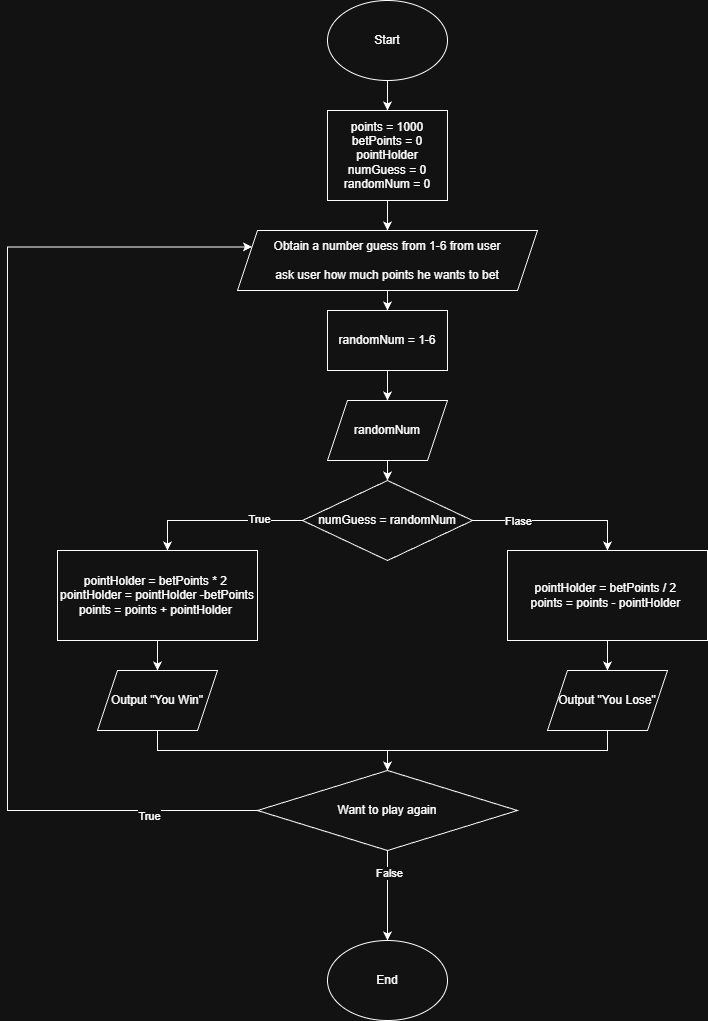

The diagram above was exported from draw.io. Its source (the exported page's mxGraphModel, read from the mxfile embedded in the PNG):
<mxGraphModel dx="1426" dy="743" grid="1" gridSize="10" guides="1" tooltips="1" connect="1" arrows="1" fold="1" page="1" pageScale="1" pageWidth="850" pageHeight="1100" math="0" shadow="0">
  <root>
    <mxCell id="0" />
    <mxCell id="1" parent="0" />
    <mxCell id="UY2W4PbqJVpXIfN38kQA-36" edge="1" parent="1" source="UY2W4PbqJVpXIfN38kQA-1" style="edgeStyle=orthogonalEdgeStyle;rounded=0;orthogonalLoop=1;jettySize=auto;html=1;exitX=0.5;exitY=1;exitDx=0;exitDy=0;entryX=0.5;entryY=0;entryDx=0;entryDy=0;" target="UY2W4PbqJVpXIfN38kQA-6">
      <mxGeometry relative="1" as="geometry" />
    </mxCell>
    <mxCell id="UY2W4PbqJVpXIfN38kQA-1" parent="1" style="ellipse;whiteSpace=wrap;html=1;" value="Start" vertex="1">
      <mxGeometry height="80" width="120" x="370" y="26" as="geometry" />
    </mxCell>
    <mxCell id="UY2W4PbqJVpXIfN38kQA-9" edge="1" parent="1" source="UY2W4PbqJVpXIfN38kQA-2" style="edgeStyle=orthogonalEdgeStyle;rounded=0;orthogonalLoop=1;jettySize=auto;html=1;exitX=0.5;exitY=1;exitDx=0;exitDy=0;entryX=0.5;entryY=0;entryDx=0;entryDy=0;" target="UY2W4PbqJVpXIfN38kQA-8">
      <mxGeometry relative="1" as="geometry" />
    </mxCell>
    <mxCell id="UY2W4PbqJVpXIfN38kQA-2" parent="1" style="shape=parallelogram;perimeter=parallelogramPerimeter;whiteSpace=wrap;html=1;fixedSize=1;" value="Obtain a number guess from 1-6 from user&lt;div&gt;&lt;br&gt;&lt;div&gt;ask user how much points he wants to bet&lt;/div&gt;&lt;/div&gt;" vertex="1">
      <mxGeometry height="60" width="300" x="280" y="256" as="geometry" />
    </mxCell>
    <mxCell id="UY2W4PbqJVpXIfN38kQA-37" edge="1" parent="1" source="UY2W4PbqJVpXIfN38kQA-6" style="edgeStyle=orthogonalEdgeStyle;rounded=0;orthogonalLoop=1;jettySize=auto;html=1;exitX=0.5;exitY=1;exitDx=0;exitDy=0;" target="UY2W4PbqJVpXIfN38kQA-2">
      <mxGeometry relative="1" as="geometry" />
    </mxCell>
    <mxCell id="UY2W4PbqJVpXIfN38kQA-6" parent="1" style="rounded=0;whiteSpace=wrap;html=1;" value="points = 1000&lt;div&gt;betPoints = 0&lt;/div&gt;&lt;div&gt;pointHolder&lt;br&gt;&lt;div&gt;numGuess = 0&lt;/div&gt;&lt;div&gt;randomNum = 0&lt;/div&gt;&lt;/div&gt;" vertex="1">
      <mxGeometry height="90" width="120" x="370" y="136" as="geometry" />
    </mxCell>
    <mxCell id="UY2W4PbqJVpXIfN38kQA-13" edge="1" parent="1" source="UY2W4PbqJVpXIfN38kQA-8" style="edgeStyle=orthogonalEdgeStyle;rounded=0;orthogonalLoop=1;jettySize=auto;html=1;exitX=0.5;exitY=1;exitDx=0;exitDy=0;entryX=0.5;entryY=0;entryDx=0;entryDy=0;" target="UY2W4PbqJVpXIfN38kQA-12">
      <mxGeometry relative="1" as="geometry" />
    </mxCell>
    <mxCell id="UY2W4PbqJVpXIfN38kQA-38" edge="1" parent="1" source="UY2W4PbqJVpXIfN38kQA-8" style="edgeStyle=orthogonalEdgeStyle;rounded=0;orthogonalLoop=1;jettySize=auto;html=1;exitX=0.5;exitY=1;exitDx=0;exitDy=0;entryX=0.5;entryY=0;entryDx=0;entryDy=0;" target="UY2W4PbqJVpXIfN38kQA-10">
      <mxGeometry relative="1" as="geometry" />
    </mxCell>
    <mxCell id="UY2W4PbqJVpXIfN38kQA-8" parent="1" style="rounded=0;whiteSpace=wrap;html=1;" value="randomNum = 1-6" vertex="1">
      <mxGeometry height="60" width="120" x="370" y="336" as="geometry" />
    </mxCell>
    <mxCell id="UY2W4PbqJVpXIfN38kQA-10" parent="1" style="shape=parallelogram;perimeter=parallelogramPerimeter;whiteSpace=wrap;html=1;fixedSize=1;" value="randomNum" vertex="1">
      <mxGeometry height="60" width="120" x="370" y="426" as="geometry" />
    </mxCell>
    <mxCell id="UY2W4PbqJVpXIfN38kQA-15" edge="1" parent="1" style="edgeStyle=orthogonalEdgeStyle;rounded=0;orthogonalLoop=1;jettySize=auto;html=1;exitX=0;exitY=0.5;exitDx=0;exitDy=0;entryX=0.5;entryY=0;entryDx=0;entryDy=0;">
      <mxGeometry relative="1" as="geometry">
        <mxPoint x="355" y="546" as="sourcePoint" />
        <mxPoint x="210" y="576" as="targetPoint" />
      </mxGeometry>
    </mxCell>
    <mxCell id="UY2W4PbqJVpXIfN38kQA-39" connectable="0" parent="UY2W4PbqJVpXIfN38kQA-15" style="edgeLabel;html=1;align=center;verticalAlign=middle;resizable=0;points=[];" value="True" vertex="1">
      <mxGeometry relative="1" x="-0.3808" y="-2" as="geometry">
        <mxPoint as="offset" />
      </mxGeometry>
    </mxCell>
    <mxCell id="UY2W4PbqJVpXIfN38kQA-19" edge="1" parent="1" source="UY2W4PbqJVpXIfN38kQA-12" style="edgeStyle=orthogonalEdgeStyle;rounded=0;orthogonalLoop=1;jettySize=auto;html=1;exitX=1;exitY=0.5;exitDx=0;exitDy=0;entryX=0.5;entryY=0;entryDx=0;entryDy=0;" target="UY2W4PbqJVpXIfN38kQA-18">
      <mxGeometry relative="1" as="geometry" />
    </mxCell>
    <mxCell id="UY2W4PbqJVpXIfN38kQA-41" connectable="0" parent="UY2W4PbqJVpXIfN38kQA-19" style="edgeLabel;html=1;align=center;verticalAlign=middle;resizable=0;points=[];" value="Flase" vertex="1">
      <mxGeometry relative="1" x="-0.4446" y="4" as="geometry">
        <mxPoint x="-1" y="4" as="offset" />
      </mxGeometry>
    </mxCell>
    <mxCell id="UY2W4PbqJVpXIfN38kQA-12" parent="1" style="rhombus;whiteSpace=wrap;html=1;" value="numGuess = randomNum" vertex="1">
      <mxGeometry height="80" width="170" x="345" y="506" as="geometry" />
    </mxCell>
    <mxCell id="UY2W4PbqJVpXIfN38kQA-17" edge="1" parent="1" source="UY2W4PbqJVpXIfN38kQA-14" style="edgeStyle=orthogonalEdgeStyle;rounded=0;orthogonalLoop=1;jettySize=auto;html=1;exitX=0.5;exitY=1;exitDx=0;exitDy=0;entryX=0.5;entryY=0;entryDx=0;entryDy=0;" target="UY2W4PbqJVpXIfN38kQA-16">
      <mxGeometry relative="1" as="geometry" />
    </mxCell>
    <mxCell id="UY2W4PbqJVpXIfN38kQA-14" parent="1" style="rounded=0;whiteSpace=wrap;html=1;" value="pointHolder = betPoints * 2&amp;nbsp;&lt;div&gt;pointHolder = pointHolder -betPoints&lt;/div&gt;&lt;div&gt;points = points + pointHolder&amp;nbsp;&lt;/div&gt;" vertex="1">
      <mxGeometry height="90" width="200" x="100" y="576" as="geometry" />
    </mxCell>
    <mxCell id="UY2W4PbqJVpXIfN38kQA-26" edge="1" parent="1" source="UY2W4PbqJVpXIfN38kQA-16" style="edgeStyle=orthogonalEdgeStyle;rounded=0;orthogonalLoop=1;jettySize=auto;html=1;exitX=0.5;exitY=1;exitDx=0;exitDy=0;" target="UY2W4PbqJVpXIfN38kQA-22">
      <mxGeometry relative="1" as="geometry" />
    </mxCell>
    <mxCell id="UY2W4PbqJVpXIfN38kQA-16" parent="1" style="shape=parallelogram;perimeter=parallelogramPerimeter;whiteSpace=wrap;html=1;fixedSize=1;" value="Output &quot;You Win&quot;" vertex="1">
      <mxGeometry height="60" width="120" x="140" y="696" as="geometry" />
    </mxCell>
    <mxCell id="UY2W4PbqJVpXIfN38kQA-21" edge="1" parent="1" source="UY2W4PbqJVpXIfN38kQA-18" style="edgeStyle=orthogonalEdgeStyle;rounded=0;orthogonalLoop=1;jettySize=auto;html=1;exitX=0.5;exitY=1;exitDx=0;exitDy=0;entryX=0.5;entryY=0;entryDx=0;entryDy=0;" target="UY2W4PbqJVpXIfN38kQA-20">
      <mxGeometry relative="1" as="geometry" />
    </mxCell>
    <mxCell id="UY2W4PbqJVpXIfN38kQA-18" parent="1" style="rounded=0;whiteSpace=wrap;html=1;" value="pointHolder = betPoints / 2&amp;nbsp;&lt;div&gt;points = points - pointHolder&amp;nbsp;&lt;/div&gt;" vertex="1">
      <mxGeometry height="90" width="200" x="550" y="576" as="geometry" />
    </mxCell>
    <mxCell id="UY2W4PbqJVpXIfN38kQA-27" edge="1" parent="1" source="UY2W4PbqJVpXIfN38kQA-20" style="edgeStyle=orthogonalEdgeStyle;rounded=0;orthogonalLoop=1;jettySize=auto;html=1;exitX=0.5;exitY=1;exitDx=0;exitDy=0;" target="UY2W4PbqJVpXIfN38kQA-22">
      <mxGeometry relative="1" as="geometry" />
    </mxCell>
    <mxCell id="UY2W4PbqJVpXIfN38kQA-20" parent="1" style="shape=parallelogram;perimeter=parallelogramPerimeter;whiteSpace=wrap;html=1;fixedSize=1;" value="Output &quot;You Lose&quot;" vertex="1">
      <mxGeometry height="60" width="120" x="590" y="696" as="geometry" />
    </mxCell>
    <mxCell id="UY2W4PbqJVpXIfN38kQA-28" edge="1" parent="1" source="UY2W4PbqJVpXIfN38kQA-22" style="edgeStyle=orthogonalEdgeStyle;rounded=0;orthogonalLoop=1;jettySize=auto;html=1;exitX=0;exitY=0.5;exitDx=0;exitDy=0;entryX=0;entryY=0.25;entryDx=0;entryDy=0;" target="UY2W4PbqJVpXIfN38kQA-2">
      <mxGeometry relative="1" as="geometry">
        <Array as="points">
          <mxPoint x="50" y="836" />
          <mxPoint x="50" y="273" />
        </Array>
        <mxPoint x="70" y="316" as="targetPoint" />
      </mxGeometry>
    </mxCell>
    <mxCell id="UY2W4PbqJVpXIfN38kQA-30" connectable="0" parent="UY2W4PbqJVpXIfN38kQA-28" style="edgeLabel;html=1;align=center;verticalAlign=middle;resizable=0;points=[];" value="True" vertex="1">
      <mxGeometry relative="1" x="-0.7947" y="5" as="geometry">
        <mxPoint as="offset" />
      </mxGeometry>
    </mxCell>
    <mxCell id="UY2W4PbqJVpXIfN38kQA-33" edge="1" parent="1" source="UY2W4PbqJVpXIfN38kQA-22" style="edgeStyle=orthogonalEdgeStyle;rounded=0;orthogonalLoop=1;jettySize=auto;html=1;exitX=0.5;exitY=1;exitDx=0;exitDy=0;entryX=0.5;entryY=0;entryDx=0;entryDy=0;" target="UY2W4PbqJVpXIfN38kQA-32">
      <mxGeometry relative="1" as="geometry" />
    </mxCell>
    <mxCell id="UY2W4PbqJVpXIfN38kQA-34" connectable="0" parent="UY2W4PbqJVpXIfN38kQA-33" style="edgeLabel;html=1;align=center;verticalAlign=middle;resizable=0;points=[];" value="False" vertex="1">
      <mxGeometry relative="1" x="-0.5111" y="1" as="geometry">
        <mxPoint as="offset" />
      </mxGeometry>
    </mxCell>
    <mxCell id="UY2W4PbqJVpXIfN38kQA-22" parent="1" style="rhombus;whiteSpace=wrap;html=1;" value="Want to play again" vertex="1">
      <mxGeometry height="80" width="260" x="300" y="796" as="geometry" />
    </mxCell>
    <mxCell id="UY2W4PbqJVpXIfN38kQA-32" parent="1" style="ellipse;whiteSpace=wrap;html=1;" value="End" vertex="1">
      <mxGeometry height="80" width="120" x="370" y="966" as="geometry" />
    </mxCell>
    <mxCell id="UY2W4PbqJVpXIfN38kQA-35" edge="1" parent="1" source="UY2W4PbqJVpXIfN38kQA-1" style="edgeStyle=orthogonalEdgeStyle;rounded=0;orthogonalLoop=1;jettySize=auto;html=1;exitX=0.5;exitY=1;exitDx=0;exitDy=0;" target="UY2W4PbqJVpXIfN38kQA-1">
      <mxGeometry relative="1" as="geometry" />
    </mxCell>
  </root>
</mxGraphModel>